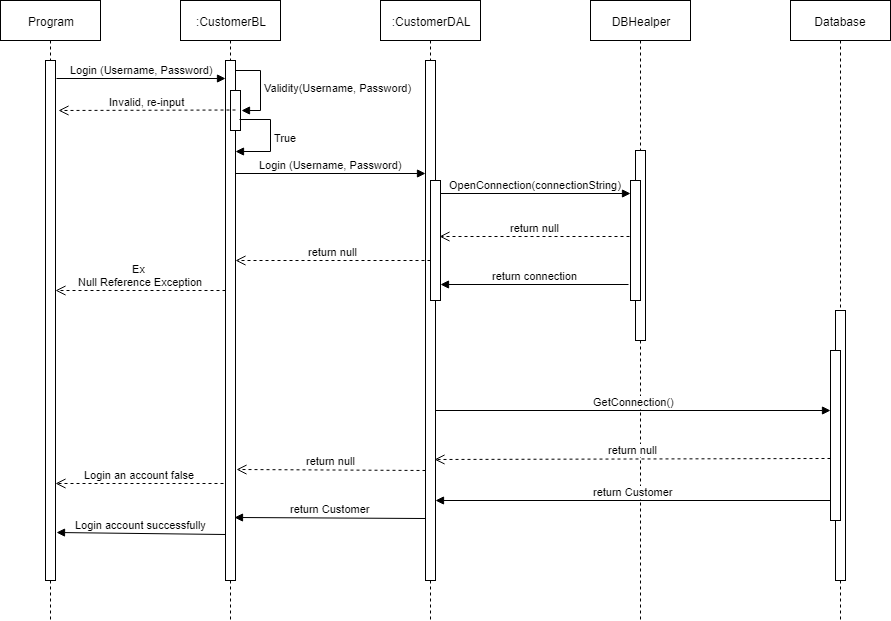

The diagram above was exported from draw.io. Its source (the exported page's mxGraphModel, read from the mxfile embedded in the PNG):
<mxGraphModel dx="1080" dy="494" grid="1" gridSize="10" guides="1" tooltips="1" connect="1" arrows="1" fold="1" page="1" pageScale="1" pageWidth="827" pageHeight="1169" math="0" shadow="0">
  <root>
    <mxCell id="0" />
    <mxCell id="1" parent="0" />
    <mxCell id="9aEUU3chuqEjoGA1ql8F-1" value="Program" style="shape=umlLifeline;perimeter=lifelinePerimeter;whiteSpace=wrap;html=1;container=1;collapsible=0;recursiveResize=0;outlineConnect=0;" parent="1" vertex="1">
      <mxGeometry x="20" y="20" width="100" height="620" as="geometry" />
    </mxCell>
    <mxCell id="9aEUU3chuqEjoGA1ql8F-6" value="" style="html=1;points=[];perimeter=orthogonalPerimeter;" parent="9aEUU3chuqEjoGA1ql8F-1" vertex="1">
      <mxGeometry x="45" y="60" width="10" height="520" as="geometry" />
    </mxCell>
    <mxCell id="9aEUU3chuqEjoGA1ql8F-2" value=":CustomerBL" style="shape=umlLifeline;perimeter=lifelinePerimeter;whiteSpace=wrap;html=1;container=1;collapsible=0;recursiveResize=0;outlineConnect=0;" parent="1" vertex="1">
      <mxGeometry x="200" y="20" width="100" height="620" as="geometry" />
    </mxCell>
    <mxCell id="9aEUU3chuqEjoGA1ql8F-3" value=":CustomerDAL" style="shape=umlLifeline;perimeter=lifelinePerimeter;whiteSpace=wrap;html=1;container=1;collapsible=0;recursiveResize=0;outlineConnect=0;" parent="1" vertex="1">
      <mxGeometry x="400" y="20" width="100" height="620" as="geometry" />
    </mxCell>
    <mxCell id="9aEUU3chuqEjoGA1ql8F-13" value="" style="html=1;points=[];perimeter=orthogonalPerimeter;" parent="9aEUU3chuqEjoGA1ql8F-3" vertex="1">
      <mxGeometry x="45" y="60" width="10" height="520" as="geometry" />
    </mxCell>
    <mxCell id="9aEUU3chuqEjoGA1ql8F-17" value="" style="html=1;points=[];perimeter=orthogonalPerimeter;" parent="9aEUU3chuqEjoGA1ql8F-3" vertex="1">
      <mxGeometry x="50" y="180" width="10" height="120" as="geometry" />
    </mxCell>
    <mxCell id="9aEUU3chuqEjoGA1ql8F-4" value="DBHealper" style="shape=umlLifeline;perimeter=lifelinePerimeter;whiteSpace=wrap;html=1;container=1;collapsible=0;recursiveResize=0;outlineConnect=0;" parent="1" vertex="1">
      <mxGeometry x="610" y="20" width="100" height="620" as="geometry" />
    </mxCell>
    <mxCell id="9aEUU3chuqEjoGA1ql8F-16" value="" style="html=1;points=[];perimeter=orthogonalPerimeter;" parent="9aEUU3chuqEjoGA1ql8F-4" vertex="1">
      <mxGeometry x="45" y="150" width="10" height="190" as="geometry" />
    </mxCell>
    <mxCell id="9aEUU3chuqEjoGA1ql8F-22" value="" style="html=1;points=[];perimeter=orthogonalPerimeter;" parent="9aEUU3chuqEjoGA1ql8F-4" vertex="1">
      <mxGeometry x="40" y="180" width="10" height="120" as="geometry" />
    </mxCell>
    <mxCell id="9aEUU3chuqEjoGA1ql8F-5" value="Database" style="shape=umlLifeline;perimeter=lifelinePerimeter;whiteSpace=wrap;html=1;container=1;collapsible=0;recursiveResize=0;outlineConnect=0;" parent="1" vertex="1">
      <mxGeometry x="810" y="20" width="100" height="620" as="geometry" />
    </mxCell>
    <mxCell id="9aEUU3chuqEjoGA1ql8F-18" value="" style="html=1;points=[];perimeter=orthogonalPerimeter;" parent="9aEUU3chuqEjoGA1ql8F-5" vertex="1">
      <mxGeometry x="45" y="310" width="10" height="270" as="geometry" />
    </mxCell>
    <mxCell id="9aEUU3chuqEjoGA1ql8F-24" value="" style="html=1;points=[];perimeter=orthogonalPerimeter;" parent="9aEUU3chuqEjoGA1ql8F-5" vertex="1">
      <mxGeometry x="40" y="350" width="10" height="170" as="geometry" />
    </mxCell>
    <mxCell id="9aEUU3chuqEjoGA1ql8F-7" value="" style="html=1;points=[];perimeter=orthogonalPerimeter;" parent="1" vertex="1">
      <mxGeometry x="245" y="80" width="10" height="520" as="geometry" />
    </mxCell>
    <mxCell id="9aEUU3chuqEjoGA1ql8F-9" value="Login (Username, Password)" style="html=1;verticalAlign=bottom;endArrow=block;exitX=1.1;exitY=0.035;exitDx=0;exitDy=0;exitPerimeter=0;" parent="1" source="9aEUU3chuqEjoGA1ql8F-6" target="9aEUU3chuqEjoGA1ql8F-7" edge="1">
      <mxGeometry width="80" relative="1" as="geometry">
        <mxPoint x="80" y="100" as="sourcePoint" />
        <mxPoint x="230" y="162" as="targetPoint" />
      </mxGeometry>
    </mxCell>
    <mxCell id="9aEUU3chuqEjoGA1ql8F-10" value="" style="html=1;points=[];perimeter=orthogonalPerimeter;" parent="1" vertex="1">
      <mxGeometry x="250" y="110" width="10" height="40" as="geometry" />
    </mxCell>
    <mxCell id="9aEUU3chuqEjoGA1ql8F-11" value="Validity(Username, Password)" style="edgeStyle=orthogonalEdgeStyle;html=1;align=left;spacingLeft=2;endArrow=block;rounded=0;entryX=1.083;entryY=0.492;entryDx=0;entryDy=0;entryPerimeter=0;" parent="1" source="9aEUU3chuqEjoGA1ql8F-7" target="9aEUU3chuqEjoGA1ql8F-10" edge="1">
      <mxGeometry relative="1" as="geometry">
        <mxPoint x="270" y="90" as="sourcePoint" />
        <Array as="points">
          <mxPoint x="280" y="90" />
          <mxPoint x="280" y="130" />
        </Array>
        <mxPoint x="290" y="130" as="targetPoint" />
      </mxGeometry>
    </mxCell>
    <mxCell id="9aEUU3chuqEjoGA1ql8F-12" value="True" style="edgeStyle=orthogonalEdgeStyle;html=1;align=left;spacingLeft=2;endArrow=block;rounded=0;exitX=0.917;exitY=0.721;exitDx=0;exitDy=0;exitPerimeter=0;" parent="1" source="9aEUU3chuqEjoGA1ql8F-10" target="9aEUU3chuqEjoGA1ql8F-7" edge="1">
      <mxGeometry relative="1" as="geometry">
        <mxPoint x="270" y="140" as="sourcePoint" />
        <Array as="points">
          <mxPoint x="290" y="139" />
          <mxPoint x="290" y="171" />
        </Array>
        <mxPoint x="270" y="171" as="targetPoint" />
      </mxGeometry>
    </mxCell>
    <mxCell id="9aEUU3chuqEjoGA1ql8F-15" value="Login (Username, Password)" style="html=1;verticalAlign=bottom;endArrow=block;entryX=0;entryY=0.217;entryDx=0;entryDy=0;entryPerimeter=0;" parent="1" source="9aEUU3chuqEjoGA1ql8F-7" target="9aEUU3chuqEjoGA1ql8F-13" edge="1">
      <mxGeometry width="80" relative="1" as="geometry">
        <mxPoint x="270" y="212" as="sourcePoint" />
        <mxPoint x="430" y="212" as="targetPoint" />
      </mxGeometry>
    </mxCell>
    <mxCell id="9aEUU3chuqEjoGA1ql8F-19" value="OpenConnection(connectionString)" style="html=1;verticalAlign=bottom;endArrow=block;" parent="1" target="9aEUU3chuqEjoGA1ql8F-22" edge="1">
      <mxGeometry width="80" relative="1" as="geometry">
        <mxPoint x="460" y="213" as="sourcePoint" />
        <mxPoint x="630" y="213" as="targetPoint" />
      </mxGeometry>
    </mxCell>
    <mxCell id="9aEUU3chuqEjoGA1ql8F-21" value="return connection" style="html=1;verticalAlign=bottom;endArrow=block;exitX=-0.2;exitY=0.867;exitDx=0;exitDy=0;exitPerimeter=0;" parent="1" source="9aEUU3chuqEjoGA1ql8F-22" target="9aEUU3chuqEjoGA1ql8F-17" edge="1">
      <mxGeometry width="80" relative="1" as="geometry">
        <mxPoint x="640" y="280" as="sourcePoint" />
        <mxPoint x="470" y="281" as="targetPoint" />
      </mxGeometry>
    </mxCell>
    <mxCell id="9aEUU3chuqEjoGA1ql8F-23" value="GetConnection()" style="html=1;verticalAlign=bottom;endArrow=block;entryX=0;entryY=0.353;entryDx=0;entryDy=0;entryPerimeter=0;" parent="1" source="9aEUU3chuqEjoGA1ql8F-13" target="9aEUU3chuqEjoGA1ql8F-24" edge="1">
      <mxGeometry width="80" relative="1" as="geometry">
        <mxPoint x="470" y="418" as="sourcePoint" />
        <mxPoint x="840" y="430" as="targetPoint" />
      </mxGeometry>
    </mxCell>
    <mxCell id="9aEUU3chuqEjoGA1ql8F-25" value="return Customer" style="html=1;verticalAlign=bottom;endArrow=block;exitX=0;exitY=0.882;exitDx=0;exitDy=0;exitPerimeter=0;" parent="1" source="9aEUU3chuqEjoGA1ql8F-24" target="9aEUU3chuqEjoGA1ql8F-13" edge="1">
      <mxGeometry width="80" relative="1" as="geometry">
        <mxPoint x="210" y="660" as="sourcePoint" />
        <mxPoint x="490" y="521" as="targetPoint" />
      </mxGeometry>
    </mxCell>
    <mxCell id="9aEUU3chuqEjoGA1ql8F-26" value="return null" style="html=1;verticalAlign=bottom;endArrow=open;dashed=1;endSize=8;exitX=0;exitY=0.635;exitDx=0;exitDy=0;exitPerimeter=0;entryX=0.9;entryY=0.767;entryDx=0;entryDy=0;entryPerimeter=0;" parent="1" source="9aEUU3chuqEjoGA1ql8F-24" target="9aEUU3chuqEjoGA1ql8F-13" edge="1">
      <mxGeometry relative="1" as="geometry">
        <mxPoint x="400" y="660" as="sourcePoint" />
        <mxPoint x="320" y="660" as="targetPoint" />
      </mxGeometry>
    </mxCell>
    <mxCell id="9aEUU3chuqEjoGA1ql8F-27" value="return null" style="html=1;verticalAlign=bottom;endArrow=open;dashed=1;endSize=8;exitX=0;exitY=0.788;exitDx=0;exitDy=0;exitPerimeter=0;entryX=1.1;entryY=0.787;entryDx=0;entryDy=0;entryPerimeter=0;" parent="1" source="9aEUU3chuqEjoGA1ql8F-13" target="9aEUU3chuqEjoGA1ql8F-7" edge="1">
      <mxGeometry relative="1" as="geometry">
        <mxPoint x="100" y="660" as="sourcePoint" />
        <mxPoint x="20" y="660" as="targetPoint" />
      </mxGeometry>
    </mxCell>
    <mxCell id="9aEUU3chuqEjoGA1ql8F-28" value="return Customer" style="html=1;verticalAlign=bottom;endArrow=block;exitX=0;exitY=0.881;exitDx=0;exitDy=0;exitPerimeter=0;entryX=0.9;entryY=0.879;entryDx=0;entryDy=0;entryPerimeter=0;" parent="1" source="9aEUU3chuqEjoGA1ql8F-13" target="9aEUU3chuqEjoGA1ql8F-7" edge="1">
      <mxGeometry width="80" relative="1" as="geometry">
        <mxPoint x="20" y="660" as="sourcePoint" />
        <mxPoint x="100" y="660" as="targetPoint" />
      </mxGeometry>
    </mxCell>
    <mxCell id="9aEUU3chuqEjoGA1ql8F-29" value="Login an account false" style="html=1;verticalAlign=bottom;endArrow=open;dashed=1;endSize=8;exitX=-0.2;exitY=0.813;exitDx=0;exitDy=0;exitPerimeter=0;" parent="1" source="9aEUU3chuqEjoGA1ql8F-7" target="9aEUU3chuqEjoGA1ql8F-6" edge="1">
      <mxGeometry relative="1" as="geometry">
        <mxPoint x="100" y="660" as="sourcePoint" />
        <mxPoint x="20" y="660" as="targetPoint" />
      </mxGeometry>
    </mxCell>
    <mxCell id="9aEUU3chuqEjoGA1ql8F-31" value="Login account successfully" style="html=1;verticalAlign=bottom;endArrow=block;exitX=0;exitY=0.912;exitDx=0;exitDy=0;exitPerimeter=0;entryX=1.1;entryY=0.908;entryDx=0;entryDy=0;entryPerimeter=0;" parent="1" source="9aEUU3chuqEjoGA1ql8F-7" target="9aEUU3chuqEjoGA1ql8F-6" edge="1">
      <mxGeometry width="80" relative="1" as="geometry">
        <mxPoint x="20" y="660" as="sourcePoint" />
        <mxPoint x="100" y="660" as="targetPoint" />
      </mxGeometry>
    </mxCell>
    <mxCell id="ANx6djRU_nXWXbNK1UMt-1" value="return null" style="html=1;verticalAlign=bottom;endArrow=open;dashed=1;endSize=8;exitX=-0.1;exitY=0.467;exitDx=0;exitDy=0;exitPerimeter=0;entryX=0.9;entryY=0.467;entryDx=0;entryDy=0;entryPerimeter=0;" parent="1" source="9aEUU3chuqEjoGA1ql8F-22" target="9aEUU3chuqEjoGA1ql8F-17" edge="1">
      <mxGeometry relative="1" as="geometry">
        <mxPoint x="100" y="660" as="sourcePoint" />
        <mxPoint x="20" y="660" as="targetPoint" />
      </mxGeometry>
    </mxCell>
    <mxCell id="ANx6djRU_nXWXbNK1UMt-2" value="return null" style="html=1;verticalAlign=bottom;endArrow=open;dashed=1;endSize=8;exitX=0.5;exitY=0.385;exitDx=0;exitDy=0;exitPerimeter=0;entryX=1;entryY=0.385;entryDx=0;entryDy=0;entryPerimeter=0;" parent="1" source="9aEUU3chuqEjoGA1ql8F-13" target="9aEUU3chuqEjoGA1ql8F-7" edge="1">
      <mxGeometry relative="1" as="geometry">
        <mxPoint x="430" y="280" as="sourcePoint" />
        <mxPoint x="270" y="277" as="targetPoint" />
      </mxGeometry>
    </mxCell>
    <mxCell id="ANx6djRU_nXWXbNK1UMt-3" value="Ex &lt;br&gt;Null Reference Exception" style="html=1;verticalAlign=bottom;endArrow=open;dashed=1;endSize=8;exitX=-0.1;exitY=0.467;exitDx=0;exitDy=0;exitPerimeter=0;" parent="1" target="9aEUU3chuqEjoGA1ql8F-6" edge="1">
      <mxGeometry relative="1" as="geometry">
        <mxPoint x="245" y="310" as="sourcePoint" />
        <mxPoint x="80" y="310" as="targetPoint" />
      </mxGeometry>
    </mxCell>
    <mxCell id="rdjSpzcGswRFzIJX1dCx-1" value="Invalid, re-input" style="html=1;verticalAlign=bottom;endArrow=open;dashed=1;endSize=8;entryX=1.3;entryY=0.096;entryDx=0;entryDy=0;entryPerimeter=0;" parent="1" target="9aEUU3chuqEjoGA1ql8F-6" edge="1">
      <mxGeometry relative="1" as="geometry">
        <mxPoint x="255" y="129.5" as="sourcePoint" />
        <mxPoint x="175" y="129.5" as="targetPoint" />
      </mxGeometry>
    </mxCell>
  </root>
</mxGraphModel>